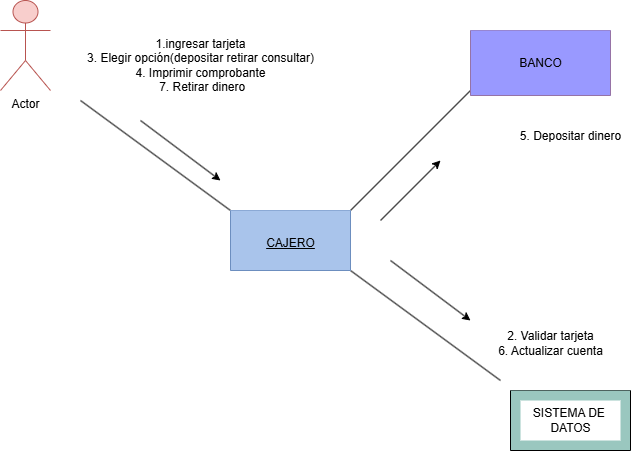

The diagram above was exported from draw.io. Its source (the exported page's mxGraphModel, read from the mxfile embedded in the PNG):
<mxGraphModel dx="1154" dy="514" grid="1" gridSize="10" guides="1" tooltips="1" connect="1" arrows="1" fold="1" page="1" pageScale="1" pageWidth="827" pageHeight="1169" math="0" shadow="0">
  <root>
    <mxCell id="0" />
    <mxCell id="1" parent="0" />
    <mxCell id="3zSl7oLJ7PqkxktIxHuc-1" value="Actor" style="shape=umlActor;verticalLabelPosition=bottom;verticalAlign=top;html=1;outlineConnect=0;fillColor=#f8cecc;strokeColor=#b85450;" parent="1" vertex="1">
      <mxGeometry x="120" y="140" width="50" height="90" as="geometry" />
    </mxCell>
    <mxCell id="3zSl7oLJ7PqkxktIxHuc-3" value="" style="endArrow=none;html=1;rounded=0;entryX=0;entryY=0;entryDx=0;entryDy=0;" parent="1" edge="1">
      <mxGeometry width="50" height="50" relative="1" as="geometry">
        <mxPoint x="200" y="240" as="sourcePoint" />
        <mxPoint x="350" y="350" as="targetPoint" />
      </mxGeometry>
    </mxCell>
    <mxCell id="3zSl7oLJ7PqkxktIxHuc-7" value="" style="endArrow=none;html=1;rounded=0;entryX=0;entryY=0;entryDx=0;entryDy=0;" parent="1" edge="1">
      <mxGeometry width="50" height="50" relative="1" as="geometry">
        <mxPoint x="470" y="410" as="sourcePoint" />
        <mxPoint x="620" y="520" as="targetPoint" />
      </mxGeometry>
    </mxCell>
    <mxCell id="3zSl7oLJ7PqkxktIxHuc-8" value="" style="endArrow=none;html=1;rounded=0;" parent="1" edge="1">
      <mxGeometry width="50" height="50" relative="1" as="geometry">
        <mxPoint x="470" y="350" as="sourcePoint" />
        <mxPoint x="590" y="230" as="targetPoint" />
      </mxGeometry>
    </mxCell>
    <mxCell id="3zSl7oLJ7PqkxktIxHuc-11" value="" style="swimlane;startSize=0;fillColor=#dae8fc;strokeColor=#6C8EBF;swimlaneFillColor=#A9C4EB;" parent="1" vertex="1">
      <mxGeometry x="350" y="350" width="120" height="60" as="geometry">
        <mxRectangle x="350" y="350" width="50" height="40" as="alternateBounds" />
      </mxGeometry>
    </mxCell>
    <mxCell id="3zSl7oLJ7PqkxktIxHuc-13" value="&lt;font style=&quot;vertical-align: inherit;&quot;&gt;&lt;font style=&quot;vertical-align: inherit;&quot;&gt;&lt;font style=&quot;vertical-align: inherit;&quot;&gt;&lt;font style=&quot;vertical-align: inherit;&quot;&gt;&lt;u&gt;CAJERO&lt;/u&gt;&lt;/font&gt;&lt;/font&gt;&lt;/font&gt;&lt;/font&gt;" style="text;html=1;align=center;verticalAlign=middle;resizable=0;points=[];autosize=1;strokeColor=none;fillColor=none;" parent="1" vertex="1">
      <mxGeometry x="375" y="368" width="70" height="30" as="geometry" />
    </mxCell>
    <mxCell id="3zSl7oLJ7PqkxktIxHuc-14" value="" style="swimlane;startSize=0;fillColor=#e1d5e7;strokeColor=#9673A6;swimlaneFillColor=#9999FF;" parent="1" vertex="1">
      <mxGeometry x="590" y="170" width="140" height="65" as="geometry">
        <mxRectangle x="350" y="350" width="50" height="40" as="alternateBounds" />
      </mxGeometry>
    </mxCell>
    <mxCell id="3zSl7oLJ7PqkxktIxHuc-18" value="&lt;font style=&quot;vertical-align: inherit;&quot;&gt;&lt;font style=&quot;vertical-align: inherit;&quot;&gt;BANCO&lt;/font&gt;&lt;/font&gt;" style="text;html=1;align=center;verticalAlign=middle;resizable=0;points=[];autosize=1;strokeColor=none;fillColor=none;" parent="3zSl7oLJ7PqkxktIxHuc-14" vertex="1">
      <mxGeometry x="35" y="17.5" width="70" height="30" as="geometry" />
    </mxCell>
    <mxCell id="3zSl7oLJ7PqkxktIxHuc-16" value="" style="swimlane;startSize=0;swimlaneFillColor=#9AC7BF;" parent="1" vertex="1">
      <mxGeometry x="630" y="530" width="120" height="60" as="geometry">
        <mxRectangle x="350" y="350" width="50" height="40" as="alternateBounds" />
      </mxGeometry>
    </mxCell>
    <mxCell id="3zSl7oLJ7PqkxktIxHuc-17" value="&lt;font style=&quot;vertical-align: inherit;&quot;&gt;&lt;font style=&quot;vertical-align: inherit;&quot;&gt;&lt;font style=&quot;vertical-align: inherit;&quot;&gt;SISTEMA DE&amp;nbsp;&lt;/font&gt;&lt;/font&gt;&lt;/font&gt;&lt;div&gt;&lt;font style=&quot;vertical-align: inherit;&quot;&gt;&lt;font style=&quot;vertical-align: inherit;&quot;&gt;&lt;font style=&quot;vertical-align: inherit;&quot;&gt;DATOS&lt;/font&gt;&lt;/font&gt;&lt;/font&gt;&lt;/div&gt;" style="text;html=1;align=center;verticalAlign=middle;resizable=0;points=[];autosize=1;strokeColor=none;fillColor=default;" parent="3zSl7oLJ7PqkxktIxHuc-16" vertex="1">
      <mxGeometry x="10" y="10" width="100" height="40" as="geometry" />
    </mxCell>
    <mxCell id="npp_53JXyfdrWzOxLGSn-1" value="" style="endArrow=classic;html=1;rounded=0;" edge="1" parent="1">
      <mxGeometry width="50" height="50" relative="1" as="geometry">
        <mxPoint x="260" y="260" as="sourcePoint" />
        <mxPoint x="340" y="320" as="targetPoint" />
      </mxGeometry>
    </mxCell>
    <mxCell id="npp_53JXyfdrWzOxLGSn-2" value="" style="endArrow=classic;html=1;rounded=0;" edge="1" parent="1">
      <mxGeometry width="50" height="50" relative="1" as="geometry">
        <mxPoint x="500" y="360" as="sourcePoint" />
        <mxPoint x="560" y="300" as="targetPoint" />
      </mxGeometry>
    </mxCell>
    <mxCell id="npp_53JXyfdrWzOxLGSn-3" value="" style="endArrow=classic;html=1;rounded=0;" edge="1" parent="1">
      <mxGeometry width="50" height="50" relative="1" as="geometry">
        <mxPoint x="510" y="400" as="sourcePoint" />
        <mxPoint x="590" y="460" as="targetPoint" />
      </mxGeometry>
    </mxCell>
    <mxCell id="npp_53JXyfdrWzOxLGSn-4" value="1.ingresar tarjeta&lt;div&gt;&lt;div&gt;3. Elegir opción(depositar retirar consultar)&lt;/div&gt;&lt;div&gt;4. Imprimir comprobante&lt;/div&gt;&lt;div&gt;&lt;/div&gt;&lt;div&gt;&lt;span style=&quot;background-color: transparent; color: light-dark(rgb(0, 0, 0), rgb(255, 255, 255));&quot;&gt;&amp;nbsp;7. Retirar dinero&lt;/span&gt;&lt;/div&gt;&lt;/div&gt;" style="text;html=1;align=center;verticalAlign=middle;resizable=0;points=[];autosize=1;strokeColor=none;fillColor=none;" vertex="1" parent="1">
      <mxGeometry x="195" y="170" width="250" height="70" as="geometry" />
    </mxCell>
    <mxCell id="npp_53JXyfdrWzOxLGSn-5" value="&lt;br&gt;&lt;div&gt;&lt;span style=&quot;background-color: transparent; color: light-dark(rgb(0, 0, 0), rgb(255, 255, 255));&quot;&gt;5. Depositar dinero&lt;/span&gt;&lt;/div&gt;&lt;div&gt;&lt;br&gt;&lt;/div&gt;&lt;div&gt;&lt;br&gt;&lt;/div&gt;" style="text;html=1;align=center;verticalAlign=middle;resizable=0;points=[];autosize=1;strokeColor=none;fillColor=none;" vertex="1" parent="1">
      <mxGeometry x="630" y="248" width="120" height="70" as="geometry" />
    </mxCell>
    <mxCell id="npp_53JXyfdrWzOxLGSn-6" value="&lt;div&gt;2. Validar tarjeta&lt;br&gt;&lt;div&gt;6. Actualizar cuenta&lt;/div&gt;&lt;/div&gt;" style="text;html=1;align=center;verticalAlign=middle;resizable=0;points=[];autosize=1;strokeColor=none;fillColor=none;" vertex="1" parent="1">
      <mxGeometry x="605" y="463" width="130" height="40" as="geometry" />
    </mxCell>
  </root>
</mxGraphModel>